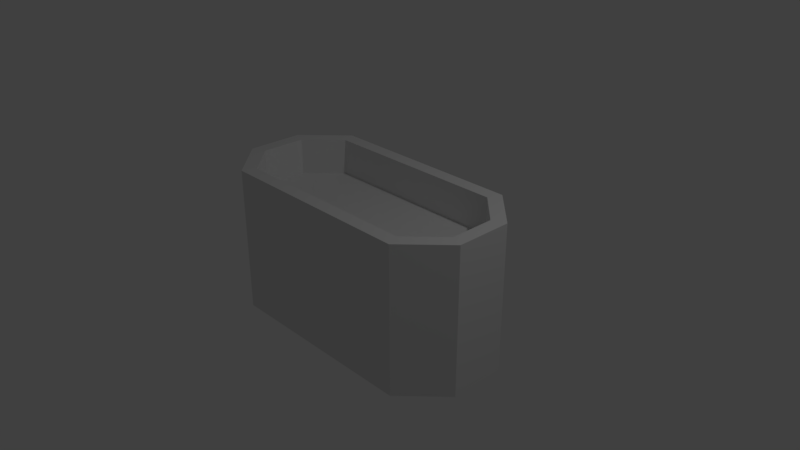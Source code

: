 # Source: Toob1.blend  (saved by Blender 2.79.0; exported with 4.5.12 LTS)
import bpy
from mathutils import Matrix  # noqa: F401  (used for matrix-valued properties, if any)

bpy.ops.wm.read_factory_settings(use_empty=True)
scene = bpy.context.scene
scene.name = 'Scene'

# ---- collections
col_collection_1 = bpy.data.collections.new('Collection 1'); scene.collection.children.link(col_collection_1)

# ---- materials (node trees are filled in below, after node groups)
mat_toob1 = bpy.data.materials.new('Toob1')
mat_toob1.alpha_threshold = 0.0
mat_toob1.use_transparent_shadow = False
mat_toob1.roughness = 0.5
mat_toobinside1 = bpy.data.materials.new('ToobInside1')
mat_toobinside1.alpha_threshold = 0.0
mat_toobinside1.use_transparent_shadow = False
mat_toobinside1.roughness = 0.5
mat_completelyblack = bpy.data.materials.new('CompletelyBlack')
mat_completelyblack.alpha_threshold = 0.0
mat_completelyblack.use_transparent_shadow = False
mat_completelyblack.roughness = 0.5

# ---- material node trees

# ---- world
world_world = bpy.data.worlds.new('World'); scene.world = world_world
world_world.color = (0.05088, 0.05088, 0.05088)
world_world.use_sun_shadow = False
world_world.sun_shadow_jitter_overblur = 0.0
world_world.cycles.sampling_method = 'MANUAL'

# ---- cameras
cam_camera = bpy.data.cameras.new('Camera')
cam_camera.clip_end = 100.0
cam_camera.lens = 35.0
cam_camera.sensor_width = 32.0
cam_camera.sensor_height = 18.0
cam_camera.ortho_scale = 7.314
cam_camera.dof.focus_distance = 0.0
cam_camera.dof.aperture_fstop = 128.0

# ---- lights
light_lamp = bpy.data.lights.new('Lamp', 'POINT')
light_lamp.transmission_factor = 0.0
light_lamp.cutoff_distance = 30.0
light_lamp.energy = 100.0
light_lamp.shadow_buffer_clip_start = 1.001
light_lamp.shadow_soft_size = 0.1
light_lamp.shadow_maximum_resolution = 0.006
light_lamp.use_absolute_resolution = True

# ---- meshes
me_cylinder = bpy.data.meshes.new('Cylinder')
me_cylinder.from_pydata([(-1.306, 0.7391, 0.5), (1.306, 0.7391, 0.5), (1.739, 0.3061, 0.5), (1.739, -0.3061, 0.5), (1.306, -0.7391, 0.5), (-1.306, -0.7391, 0.5), (-1.739, -0.3061, 0.5), (-1.739, 0.3061, 0.5), (-1.383, 0.9239, -1.0), (-1.383, 0.9239, 1.0), (1.383, 0.9239, -1.0), (1.383, 0.9239, 1.0), (1.924, 0.3827, -1.0), (1.924, 0.3827, 1.0), (1.924, -0.3827, -1.0), (1.924, -0.3827, 1.0), (1.383, -0.9239, -1.0), (1.383, -0.9239, 1.0), (-1.383, -0.9239, -1.0), (-1.383, -0.9239, 1.0), (-1.924, -0.3827, -1.0), (-1.924, -0.3827, 1.0), (-1.924, 0.3827, -1.0), (-1.924, 0.3827, 1.0), (1.306, -0.7391, 1.0), (1.739, -0.3061, 1.0), (1.306, 0.7391, 1.0), (-1.306, 0.7391, 1.0), (-1.306, -0.7391, 1.0), (-1.739, 0.3061, 1.0), (-1.739, -0.3061, 1.0), (1.739, 0.3061, 1.0)], [], [(14, 20, 22), (26, 1, 2, 31), (31, 2, 3, 25), (25, 3, 4, 24), (24, 4, 5, 28), (28, 5, 6, 30), (8, 22, 23, 9), (5, 3, 1, 0), (22, 20, 21, 23), (30, 29, 23, 21), (7, 6, 5), (5, 4, 3), (3, 2, 1), (0, 7, 5), (12, 10, 11, 13), (14, 12, 13, 15), (16, 14, 15, 17), (18, 16, 17, 19), (20, 18, 19, 21), (30, 6, 7, 29), (28, 30, 21, 19), (31, 25, 15, 13), (11, 9, 27, 26), (19, 17, 24, 28), (10, 8, 9, 11), (29, 7, 0, 27), (22, 8, 14), (10, 12, 14), (14, 16, 18), (18, 20, 14), (8, 10, 14), (25, 24, 17, 15), (13, 11, 26, 31), (29, 27, 9, 23), (27, 0, 1, 26)])
me_cylinder.polygons.foreach_set('material_index', [0, 1, 1, 1, 1, 1, 0, 2, 0, 0, 2, 2, 2, 2, 0, 0, 0, 0, 0, 1, 0, 0, 0, 0, 0, 1, 0, 0, 0, 0, 0, 0, 0, 0, 1])
_uv = me_cylinder.uv_layers.new(name='UVMap')
_uv.uv.foreach_set('vector', [0.0, 0.0, 1.0, 0.0, 1.0, 1.0, 0.009309, 0.6744, 0.1645, 0.6744, 0.1645, 0.872, 0.009309, 0.872, 0.6895, 0.6253, 0.8446, 0.6253, 0.8446, 0.765, 0.6895, 0.765, 0.6895, 0.765, 0.8446, 0.765, 0.8446, 0.9625, 0.6895, 0.9625, 0.0, 0.0, 1.0, 0.0, 1.0, 1.0, 0.0, 1.0, 0.0, 0.0, 1.0, 0.0, 1.0, 1.0, 0.0, 1.0, 0.0, 0.0, 1.0, 0.0, 1.0, 1.0, 0.0, 1.0, 0.0, 0.0, 1.0, 0.0, 1.0, 1.0, 0.0, 1.0, 0.0, 0.0, 1.0, 0.0, 1.0, 1.0, 0.0, 1.0, 0.0, 0.0, 1.0, 0.0, 1.0, 1.0, 0.0, 1.0, 0.0, 0.0, 1.0, 0.0, 1.0, 1.0, 0.0, 0.0, 1.0, 0.0, 1.0, 1.0, 0.936, 0.9903, 0.8633, 0.8078, 0.936, 0.6253, 0.0, 0.0, 1.0, 0.0, 1.0, 1.0, 0.4334, 0.00968, 0.6709, 0.00968, 0.6709, 0.655, 0.4334, 0.655, 0.2468, 0.00968, 0.4148, 0.00968, 0.4148, 0.655, 0.2468, 0.655, 0.009309, 0.00968, 0.2468, 0.00968, 0.2468, 0.655, 0.009309, 0.655, 0.0, 0.0, 1.0, 0.0, 1.0, 1.0, 0.0, 1.0, 0.0, 0.0, 1.0, 0.0, 1.0, 1.0, 0.0, 1.0, 0.0, 0.0, 1.0, 0.0, 1.0, 1.0, 0.0, 1.0, 0.0, 0.0, 1.0, 0.0, 1.0, 1.0, 0.0, 1.0, 0.7468, 0.209, 0.7468, 0.4066, 0.6895, 0.4313, 0.6895, 0.1843, 0.0, 0.0, 1.0, 0.0, 1.0, 1.0, 0.0, 1.0, 0.0, 0.0, 1.0, 0.0, 1.0, 1.0, 0.0, 1.0, 0.0, 0.0, 1.0, 0.0, 1.0, 1.0, 0.0, 1.0, 0.0, 0.0, 1.0, 0.0, 1.0, 1.0, 0.0, 1.0, 0.0, 0.0, 1.0, 0.0, 1.0, 1.0, 0.9907, 0.466, 0.8998, 0.2378, 0.9907, 0.00968, 0.0, 0.0, 1.0, 0.0, 1.0, 1.0, 0.0, 0.0, 1.0, 0.0, 1.0, 1.0, 0.0, 0.0, 1.0, 0.0, 1.0, 1.0, 0.7468, 0.4066, 0.8812, 0.5463, 0.8574, 0.6059, 0.6895, 0.4313, 0.6895, 0.1843, 0.8574, 0.00968, 0.8812, 0.0693, 0.7468, 0.209, 0.0, 0.0, 1.0, 0.0, 1.0, 1.0, 0.0, 1.0, 0.0, 0.0, 1.0, 0.0, 1.0, 1.0, 0.0, 1.0])
me_cylinder.materials.append(mat_toob1)
me_cylinder.materials.append(mat_toobinside1)
me_cylinder.materials.append(mat_completelyblack)
me_cylinder.use_remesh_preserve_volume = False
me_cylinder.use_remesh_preserve_attributes = False
me_cylinder.use_mirror_vertex_groups = False
me_cylinder.update()

# ---- objects
ob_cylinder = bpy.data.objects.new('Cylinder', me_cylinder)
ob_lamp = bpy.data.objects.new('Lamp', light_lamp)
ob_camera = bpy.data.objects.new('Camera', cam_camera)

# ---- transforms, parenting, visibility, modifiers, constraints
ob_cylinder.location = (0.0, 0.0, 0.0)
ob_cylinder.lineart.crease_threshold = 0.0
ob_lamp.location = (4.076, 1.005, 5.904)
ob_lamp.rotation_euler = (0.6503, 0.05522, 1.866)
ob_lamp.lock_rotations_4d = False
ob_lamp.empty_display_type = 'ARROWS'
ob_lamp.color = (0.0, 0.0, 0.0, 0.0)
ob_lamp.lineart.crease_threshold = 0.0
ob_camera.location = (7.481, -6.508, 5.344)
ob_camera.rotation_euler = (1.109, 0.0, 0.8149)
ob_camera.lock_rotations_4d = False
ob_camera.empty_display_type = 'ARROWS'
ob_camera.color = (0.0, 0.0, 0.0, 0.0)
ob_camera.display_type = 'WIRE'
ob_camera.lineart.crease_threshold = 0.0

# ---- collection membership
col_collection_1.objects.link(ob_cylinder)
col_collection_1.objects.link(ob_lamp)
col_collection_1.objects.link(ob_camera)

# ---- scene / render settings (as saved in the file)
scene.camera = ob_camera
scene.frame_start = 1; scene.frame_end = 250; scene.frame_set(1)
scene.render.engine = 'BLENDER_EEVEE_NEXT'
scene.render.resolution_percentage = 50
scene.render.dither_intensity = 0.0
scene.cycles.use_denoising = False
scene.cycles.samples = 128
scene.cycles.sampling_pattern = 'TABULATED_SOBOL'
scene.cycles.use_adaptive_sampling = False
scene.cycles.use_light_tree = False
scene.cycles.blur_glossy = 0.0
scene.cycles.sample_clamp_indirect = 0.0
scene.view_settings.view_transform = 'Standard'
bpy.context.view_layer.update()
